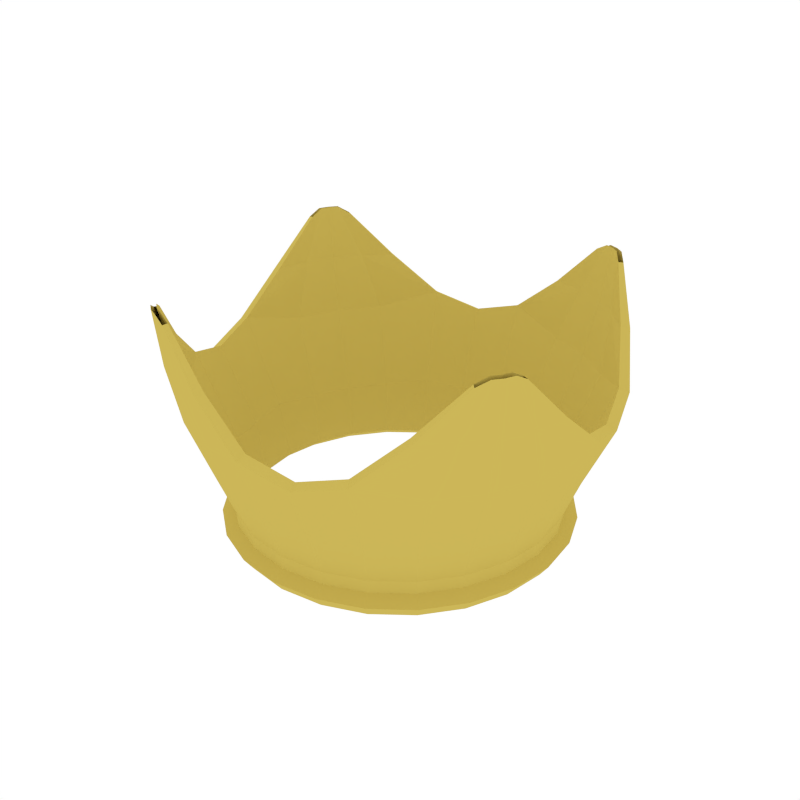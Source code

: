 # Source: Crown.blend  (saved by Blender 2.79.0; exported with 4.5.12 LTS)
import bpy
from mathutils import Matrix  # noqa: F401  (used for matrix-valued properties, if any)

bpy.ops.wm.read_factory_settings(use_empty=True)
scene = bpy.context.scene
scene.name = 'Scene'

# ---- collections
col_collection_1 = bpy.data.collections.new('Collection 1'); scene.collection.children.link(col_collection_1)

# ---- materials (node trees are filled in below, after node groups)
mat_gold = bpy.data.materials.new('Gold')
mat_gold.alpha_threshold = 0.0
mat_gold.diffuse_color = (0.6038, 0.4703, 0.09838, 1.0)
mat_gold.roughness = 0.5

# ---- material node trees

# ---- world
world_world = bpy.data.worlds.new('World'); scene.world = world_world
world_world.color = (1.0, 1.0, 1.0)
world_world.use_sun_shadow = False
world_world.sun_shadow_jitter_overblur = 0.0
world_world.cycles.sampling_method = 'NONE'
world_world.cycles.sample_map_resolution = 256

# ---- meshes
me_cylinder_011 = bpy.data.meshes.new('Cylinder.011')
me_cylinder_011.from_pydata([(0.09218, 0.344, 0.02912), (0.2518, 0.2518, 0.02912), (0.344, 0.09218, 0.02912), (0.344, -0.09218, 0.02912), (0.2518, -0.2518, 0.02912), (0.09218, -0.344, 0.02912), (-0.09218, -0.344, 0.02912), (-0.2518, -0.2518, 0.02912), (-0.344, -0.09218, 0.02912), (-0.344, 0.09218, 0.02912), (-0.2518, 0.2518, 0.02912), (-0.09218, 0.344, 0.02912), (-0.1522, -0.3926, 0.257), (-0.3926, 0.1522, 0.257), (0.2639, 0.3281, 0.257), (0.3281, -0.2639, 0.257), (-0.2639, -0.3281, 0.257), (0.1522, 0.3926, 0.257), (-0.3281, 0.2639, 0.257), (0.3926, -0.1522, 0.257), (0.08274, -0.3088, -0.08733), (0.2261, -0.2261, -0.08733), (0.3088, -0.08274, -0.08733), (-0.08274, 0.3088, -0.08733), (0.08274, 0.3088, -0.08733), (0.3088, 0.08274, -0.08733), (-0.2261, 0.2261, -0.08733), (0.2261, 0.2261, -0.08733), (-0.3088, 0.08274, -0.08733), (-0.3088, -0.08274, -0.08733), (-0.2261, -0.2261, -0.08733), (-0.08274, -0.3088, -0.08733), (0.08291, 0.3094, -0.06197), (0.1122, 0.3837, 0.145), (-2.794e-08, 0.3564, 0.02912), (0.1782, 0.3086, 0.02912), (0.2265, 0.2265, -0.06197), (0.2761, 0.289, 0.145), (0.3086, 0.1782, 0.02912), (0.3094, 0.08291, -0.06197), (0.3956, 0.106, 0.1471), (0.3564, -1.49e-08, 0.02912), (0.3094, -0.08291, -0.06197), (0.3837, -0.1122, 0.145), (0.3086, -0.1782, 0.02912), (0.2265, -0.2265, -0.06197), (0.289, -0.2761, 0.145), (0.1782, -0.3086, 0.02912), (0.08291, -0.3094, -0.06197), (0.106, -0.3956, 0.1471), (5.402e-08, -0.3564, 0.02912), (-0.08291, -0.3094, -0.06197), (-0.1122, -0.3837, 0.145), (-0.1782, -0.3086, 0.02912), (-0.2265, -0.2265, -0.06197), (-0.2761, -0.289, 0.145), (-0.3086, -0.1782, 0.02912), (-0.3094, -0.08291, -0.06197), (-0.3956, -0.106, 0.1471), (-0.3564, -1.639e-07, 0.02912), (-0.3094, 0.08291, -0.06197), (-0.3837, 0.1122, 0.145), (-0.3086, 0.1782, 0.02912), (-0.2265, 0.2265, -0.06197), (-0.289, 0.2761, 0.145), (-0.1782, 0.3086, 0.02912), (-0.08291, 0.3094, -0.06197), (-0.106, 0.3956, 0.1471), (0.1993, 0.3855, 0.3627), (0.2342, 0.3654, 0.3627), (0.3855, -0.1993, 0.3627), (0.3654, -0.2342, 0.3627), (-0.1993, -0.3855, 0.3627), (-0.2342, -0.3654, 0.3627), (-0.3855, 0.1993, 0.3627), (-0.3654, 0.2342, 0.3627), (-0.2124, -0.3678, 0.257), (-0.08775, -0.4099, 0.257), (-0.3678, 0.2124, 0.257), (-0.4099, 0.08775, 0.257), (0.3111, 0.2809, 0.257), (0.2124, 0.3678, 0.257), (0.2809, -0.3111, 0.257), (0.3678, -0.2124, 0.257), (-0.3111, -0.2809, 0.257), (0.08775, 0.4099, 0.257), (-0.2809, 0.3111, 0.257), (0.4099, -0.08775, 0.257), (0.08884, 0.3315, -0.1032), (0.2427, 0.2427, -0.1032), (0.3315, 0.08884, -0.1032), (0.3315, -0.08884, -0.1032), (0.2427, -0.2427, -0.1032), (0.08884, -0.3315, -0.1032), (-0.08884, -0.3315, -0.1032), (-0.2427, -0.2427, -0.1032), (-0.3315, -0.08884, -0.1032), (-0.3315, 0.08884, -0.1032), (-0.2427, 0.2427, -0.1032), (-0.08884, 0.3315, -0.1032), (0.1599, -0.277, -0.08733), (4.843e-08, -0.3199, -0.08733), (0.277, -0.1599, -0.08733), (0.3199, -9.313e-09, -0.08733), (-0.1599, 0.277, -0.08733), (-2.608e-08, 0.3199, -0.08733), (0.1599, 0.277, -0.08733), (0.277, 0.1599, -0.08733), (-0.277, 0.1599, -0.08733), (-0.3199, -1.453e-07, -0.08733), (-0.277, -0.1599, -0.08733), (-0.1599, -0.277, -0.08733), (-2.557e-08, 0.3205, -0.06197), (-0.008898, 0.4158, 0.1745), (0.1603, 0.2776, -0.06197), (0.2005, 0.3473, 0.145), (0.2776, 0.1603, -0.06197), (0.3645, 0.2002, 0.1745), (0.3205, -1.214e-08, -0.06197), (0.4158, 0.008898, 0.1745), (0.2776, -0.1603, -0.06197), (0.3473, -0.2005, 0.145), (0.1603, -0.2776, -0.06197), (0.2002, -0.3645, 0.1745), (4.888e-08, -0.3205, -0.06197), (0.008898, -0.4158, 0.1745), (-0.1603, -0.2776, -0.06197), (-0.2005, -0.3473, 0.145), (-0.2776, -0.1603, -0.06197), (-0.3645, -0.2002, 0.1745), (-0.3205, -1.465e-07, -0.06197), (-0.4158, -0.008898, 0.1745), (-0.2776, 0.1603, -0.06197), (-0.3473, 0.2005, 0.145), (-0.1603, 0.2776, -0.06197), (-0.2002, 0.3645, 0.1745), (0.176, 0.3901, 0.3498), (0.2181, 0.3777, 0.3627), (0.2498, 0.3474, 0.3498), (0.3901, -0.176, 0.3498), (0.3777, -0.2181, 0.3627), (0.3474, -0.2498, 0.3498), (-0.176, -0.3901, 0.3498), (-0.2181, -0.3777, 0.3627), (-0.2498, -0.3474, 0.3498), (-0.3901, 0.176, 0.3498), (-0.3777, 0.2181, 0.3627), (-0.3474, 0.2498, 0.3498), (-2.591e-08, 0.3435, -0.1032), (0.1717, 0.2974, -0.1032), (0.2974, 0.1717, -0.1032), (0.3435, -7.233e-09, -0.1032), (0.2974, -0.1717, -0.1032), (0.1717, -0.2974, -0.1032), (5.421e-08, -0.3435, -0.1032), (-0.1717, -0.2974, -0.1032), (-0.2974, -0.1717, -0.1032), (-0.3435, -1.518e-07, -0.1032), (-0.2974, 0.1717, -0.1032), (-0.1717, 0.2974, -0.1032), (-0.1466, -0.3756, 0.2604), (-0.3756, 0.1466, 0.2604), (0.252, 0.3148, 0.2604), (0.3148, -0.252, 0.2604), (-0.252, -0.3148, 0.2604), (0.1466, 0.3756, 0.2604), (-0.3148, 0.252, 0.2604), (0.3756, -0.1466, 0.2604), (0.07799, -0.291, -0.1094), (0.2131, -0.2131, -0.1094), (0.291, -0.07799, -0.1094), (-0.07799, 0.291, -0.1094), (0.07799, 0.291, -0.1094), (0.291, 0.07799, -0.1094), (-0.2131, 0.2131, -0.1094), (0.2131, 0.2131, -0.1094), (-0.291, 0.07799, -0.1094), (-0.291, -0.07799, -0.1094), (-0.2131, -0.2131, -0.1094), (-0.07799, -0.291, -0.1094), (0.1065, 0.3644, 0.1512), (0.2624, 0.2744, 0.1512), (0.377, 0.101, 0.1555), (0.3644, -0.1065, 0.1512), (0.2744, -0.2624, 0.1512), (0.101, -0.377, 0.1555), (-0.1065, -0.3644, 0.1512), (-0.2624, -0.2744, 0.1512), (-0.377, -0.101, 0.1555), (-0.3644, 0.1065, 0.1512), (-0.2744, 0.2624, 0.1512), (-0.101, 0.377, 0.1555), (0.1962, 0.3762, 0.3642), (0.2277, 0.358, 0.3642), (0.3762, -0.1962, 0.3642), (0.358, -0.2277, 0.3642), (-0.1962, -0.3762, 0.3642), (-0.2277, -0.358, 0.3642), (-0.3762, 0.1962, 0.3642), (-0.358, 0.2277, 0.3642), (-0.2035, -0.3524, 0.2607), (-0.0834, -0.3925, 0.2601), (-0.3524, 0.2035, 0.2607), (-0.3925, 0.0834, 0.2601), (0.2982, 0.2685, 0.2601), (0.2035, 0.3524, 0.2607), (0.2685, -0.2982, 0.2601), (0.3524, -0.2035, 0.2607), (-0.2982, -0.2685, 0.2601), (0.0834, 0.3925, 0.2601), (-0.2685, 0.2982, 0.2601), (0.3925, -0.0834, 0.2601), (0.0843, 0.3146, -0.1276), (0.2303, 0.2303, -0.1276), (0.3146, 0.0843, -0.1276), (0.3146, -0.0843, -0.1276), (0.2303, -0.2303, -0.1276), (0.0843, -0.3146, -0.1276), (-0.0843, -0.3146, -0.1276), (-0.2303, -0.2303, -0.1276), (-0.3146, -0.0843, -0.1276), (-0.3146, 0.0843, -0.1276), (-0.2303, 0.2303, -0.1276), (-0.0843, 0.3146, -0.1276), (0.1508, -0.2611, -0.1094), (4.843e-08, -0.3015, -0.1094), (0.2611, -0.1508, -0.1094), (0.3015, -9.313e-09, -0.1094), (-0.1508, 0.2611, -0.1094), (-2.608e-08, 0.3015, -0.1094), (0.1508, 0.2611, -0.1094), (0.2611, 0.1508, -0.1094), (-0.2611, 0.1508, -0.1094), (-0.3015, -1.453e-07, -0.1094), (-0.2611, -0.1508, -0.1094), (-0.1508, -0.2611, -0.1094), (-0.01076, 0.396, 0.1814), (0.1905, 0.33, 0.1513), (0.3483, 0.1887, 0.1814), (0.396, 0.01076, 0.1814), (0.33, -0.1905, 0.1513), (0.1887, -0.3483, 0.1814), (0.01076, -0.396, 0.1814), (-0.1905, -0.33, 0.1513), (-0.3483, -0.1887, 0.1814), (-0.396, -0.01076, 0.1814), (-0.33, 0.1905, 0.1513), (-0.1887, 0.3483, 0.1814), (0.1734, 0.3806, 0.351), (0.2132, 0.3693, 0.3644), (0.2429, 0.3405, 0.351), (0.3806, -0.1734, 0.351), (0.3693, -0.2132, 0.3644), (0.3405, -0.2429, 0.351), (-0.1734, -0.3806, 0.351), (-0.2132, -0.3693, 0.3644), (-0.2429, -0.3405, 0.351), (-0.3806, 0.1734, 0.351), (-0.3693, 0.2132, 0.3644), (-0.3405, 0.2429, 0.351), (-2.561e-08, 0.3259, -0.1276), (0.163, 0.2823, -0.1276), (0.2823, 0.163, -0.1276), (0.3259, -7.664e-09, -0.1276), (0.2823, -0.163, -0.1276), (0.163, -0.2823, -0.1276), (5.298e-08, -0.3259, -0.1276), (-0.163, -0.2823, -0.1276), (-0.2823, -0.163, -0.1276), (-0.3259, -1.494e-07, -0.1276), (-0.2823, 0.163, -0.1276), (-0.163, 0.2823, -0.1276), (0.08272, -0.3087, -0.002837), (0.2255, -0.2217, -0.004171), (0.3048, -0.08443, -0.004171), (-0.08272, 0.3087, -0.002837), (0.08443, 0.3048, -0.004171), (0.3087, 0.08272, -0.002837), (-0.2255, 0.2217, -0.004171), (0.2217, 0.2255, -0.004171), (-0.3048, 0.08443, -0.004171), (-0.3087, -0.08272, -0.002837), (-0.2217, -0.2255, -0.004171), (-0.08443, -0.3048, -0.004171), (0.1578, -0.2801, 0.005281), (0.003369, -0.3215, 0.005281), (0.2744, -0.1584, -0.004144), (0.3215, 0.003369, 0.005281), (-0.1578, 0.2801, 0.005281), (-0.003369, 0.3215, 0.005281), (0.1584, 0.2744, -0.004144), (0.2801, 0.1578, 0.005281), (-0.2744, 0.1584, -0.004144), (-0.3215, -0.003369, 0.005281), (-0.2801, -0.1578, 0.005281), (-0.1584, -0.2744, -0.004144)], [], [(0, 32, 112, 34), (0, 34, 113, 33), (0, 33, 115, 35), (0, 35, 114, 32), (1, 36, 114, 35), (1, 35, 115, 37), (1, 37, 117, 38), (1, 38, 116, 36), (2, 39, 116, 38), (2, 38, 117, 40), (2, 40, 119, 41), (2, 41, 118, 39), (3, 42, 118, 41), (3, 41, 119, 43), (3, 43, 121, 44), (3, 44, 120, 42), (4, 45, 120, 44), (4, 44, 121, 46), (4, 46, 123, 47), (4, 47, 122, 45), (5, 48, 122, 47), (5, 47, 123, 49), (5, 49, 125, 50), (5, 50, 124, 48), (6, 51, 124, 50), (6, 50, 125, 52), (6, 52, 127, 53), (6, 53, 126, 51), (7, 54, 126, 53), (7, 53, 127, 55), (7, 55, 129, 56), (7, 56, 128, 54), (8, 57, 128, 56), (8, 56, 129, 58), (8, 58, 131, 59), (8, 59, 130, 57), (9, 60, 130, 59), (9, 59, 131, 61), (9, 61, 133, 62), (9, 62, 132, 60), (10, 63, 132, 62), (10, 62, 133, 64), (10, 64, 135, 65), (10, 65, 134, 63), (11, 66, 134, 65), (11, 65, 135, 67), (11, 67, 113, 34), (11, 34, 112, 66), (12, 76, 127, 52), (12, 52, 125, 77), (12, 77, 142, 72), (12, 72, 143, 76), (13, 78, 133, 61), (13, 61, 131, 79), (13, 79, 145, 74), (13, 74, 146, 78), (14, 80, 117, 37), (14, 37, 115, 81), (14, 81, 137, 69), (14, 69, 138, 80), (15, 82, 123, 46), (15, 46, 121, 83), (15, 83, 140, 71), (15, 71, 141, 82), (16, 84, 129, 55), (16, 55, 127, 76), (16, 76, 143, 73), (16, 73, 144, 84), (17, 81, 115, 33), (17, 33, 113, 85), (17, 85, 136, 68), (17, 68, 137, 81), (18, 86, 135, 64), (18, 64, 133, 78), (18, 78, 146, 75), (18, 75, 147, 86), (19, 83, 121, 43), (19, 43, 119, 87), (19, 87, 139, 70), (19, 70, 140, 83), (20, 100, 122, 48), (20, 48, 124, 101), (20, 101, 154, 93), (20, 93, 153, 100), (21, 102, 120, 45), (21, 45, 122, 100), (21, 100, 153, 92), (21, 92, 152, 102), (22, 103, 118, 42), (22, 42, 120, 102), (22, 102, 152, 91), (22, 91, 151, 103), (23, 104, 134, 66), (23, 66, 112, 105), (23, 105, 148, 99), (23, 99, 159, 104), (24, 105, 112, 32), (24, 32, 114, 106), (24, 106, 149, 88), (24, 88, 148, 105), (25, 107, 116, 39), (25, 39, 118, 103), (25, 103, 151, 90), (25, 90, 150, 107), (26, 108, 132, 63), (26, 63, 134, 104), (26, 104, 159, 98), (26, 98, 158, 108), (27, 106, 114, 36), (27, 36, 116, 107), (27, 107, 150, 89), (27, 89, 149, 106), (28, 109, 130, 60), (28, 60, 132, 108), (28, 108, 158, 97), (28, 97, 157, 109), (29, 110, 128, 57), (29, 57, 130, 109), (29, 109, 157, 96), (29, 96, 156, 110), (30, 111, 126, 54), (30, 54, 128, 110), (30, 110, 156, 95), (30, 95, 155, 111), (31, 101, 124, 51), (31, 51, 126, 111), (31, 111, 155, 94), (31, 94, 154, 101), (276, 290, 237, 180), (279, 181, 237, 290), (279, 291, 238, 181), (277, 182, 238, 291), (277, 287, 239, 182), (274, 183, 239, 287), (274, 286, 240, 183), (273, 184, 240, 286), (273, 284, 241, 184), (272, 185, 241, 284), (272, 285, 242, 185), (283, 186, 242, 285), (283, 295, 243, 186), (282, 187, 243, 295), (282, 294, 244, 187), (281, 188, 244, 294), (281, 293, 245, 188), (280, 189, 245, 293), (280, 292, 246, 189), (278, 190, 246, 292), (278, 288, 247, 190), (275, 191, 247, 288), (275, 289, 236, 191), (276, 180, 236, 289), (160, 186, 243, 200), (160, 201, 242, 186), (160, 196, 254, 201), (160, 200, 255, 196), (161, 189, 246, 202), (161, 203, 245, 189), (161, 198, 257, 203), (161, 202, 258, 198), (162, 181, 238, 204), (162, 205, 237, 181), (162, 193, 249, 205), (162, 204, 250, 193), (163, 184, 241, 206), (163, 207, 240, 184), (163, 195, 252, 207), (163, 206, 253, 195), (164, 187, 244, 208), (164, 200, 243, 187), (164, 197, 255, 200), (164, 208, 256, 197), (165, 180, 237, 205), (165, 209, 236, 180), (165, 192, 248, 209), (165, 205, 249, 192), (166, 190, 247, 210), (166, 202, 246, 190), (166, 199, 258, 202), (166, 210, 259, 199), (167, 183, 240, 207), (167, 211, 239, 183), (167, 194, 251, 211), (167, 207, 252, 194), (168, 217, 266, 225), (168, 224, 265, 217), (169, 216, 265, 224), (169, 226, 264, 216), (170, 215, 264, 226), (170, 227, 263, 215), (171, 223, 260, 229), (171, 228, 271, 223), (172, 212, 261, 230), (172, 229, 260, 212), (173, 214, 263, 227), (173, 231, 262, 214), (174, 222, 271, 228), (174, 232, 270, 222), (175, 213, 262, 231), (175, 230, 261, 213), (176, 221, 270, 232), (176, 233, 269, 221), (177, 220, 269, 233), (177, 234, 268, 220), (178, 219, 268, 234), (178, 235, 267, 219), (179, 218, 267, 235), (179, 225, 266, 218), (119, 40, 182, 239), (40, 117, 238, 182), (125, 49, 185, 242), (49, 123, 241, 185), (131, 58, 188, 245), (58, 129, 244, 188), (113, 67, 191, 236), (67, 135, 247, 191), (77, 125, 242, 201), (142, 77, 201, 254), (79, 131, 245, 203), (145, 79, 203, 257), (80, 138, 250, 204), (117, 80, 204, 238), (82, 141, 253, 206), (123, 82, 206, 241), (84, 144, 256, 208), (129, 84, 208, 244), (85, 113, 236, 209), (136, 85, 209, 248), (86, 147, 259, 210), (135, 86, 210, 247), (87, 119, 239, 211), (139, 87, 211, 251), (148, 88, 212, 260), (88, 149, 261, 212), (149, 89, 213, 261), (89, 150, 262, 213), (150, 90, 214, 262), (90, 151, 263, 214), (151, 91, 215, 263), (91, 152, 264, 215), (152, 92, 216, 264), (92, 153, 265, 216), (153, 93, 217, 265), (93, 154, 266, 217), (154, 94, 218, 266), (94, 155, 267, 218), (155, 95, 219, 267), (95, 156, 268, 219), (156, 96, 220, 268), (96, 157, 269, 220), (157, 97, 221, 269), (97, 158, 270, 221), (158, 98, 222, 270), (98, 159, 271, 222), (159, 99, 223, 271), (99, 148, 260, 223), (172, 276, 289, 229), (171, 229, 289, 275), (171, 275, 288, 228), (174, 228, 288, 278), (174, 278, 292, 232), (176, 232, 292, 280), (176, 280, 293, 233), (177, 233, 293, 281), (177, 281, 294, 234), (178, 234, 294, 282), (178, 282, 295, 235), (179, 235, 295, 283), (179, 283, 285, 225), (168, 225, 285, 272), (168, 272, 284, 224), (169, 224, 284, 273), (169, 273, 286, 226), (170, 226, 286, 274), (170, 274, 287, 227), (173, 227, 287, 277), (173, 277, 291, 231), (175, 231, 291, 279), (175, 279, 290, 230), (172, 230, 290, 276)])
me_cylinder_011.materials.append(mat_gold)
me_cylinder_011.use_remesh_preserve_volume = False
me_cylinder_011.use_remesh_preserve_attributes = False
me_cylinder_011.use_mirror_vertex_groups = False
me_cylinder_011.update()

# ---- objects
ob_crown = bpy.data.objects.new('Crown', me_cylinder_011)

# ---- transforms, parenting, visibility, modifiers, constraints
ob_crown.location = (0.0, 0.0, 0.0)
ob_crown.lineart.crease_threshold = 0.0

# ---- collection membership
col_collection_1.objects.link(ob_crown)

# ---- scene / render settings (as saved in the file)
scene.frame_start = 1; scene.frame_end = 250; scene.frame_set(0)
scene.render.engine = 'CYCLES'
scene.render.resolution_x = 1000
scene.render.resolution_y = 1000
scene.render.dither_intensity = 0.0
scene.cycles.samples = 200
scene.cycles.sampling_pattern = 'TABULATED_SOBOL'
scene.cycles.light_sampling_threshold = 0.0
scene.cycles.use_adaptive_sampling = False
scene.cycles.use_light_tree = False
scene.cycles.caustics_reflective = False
scene.cycles.caustics_refractive = False
scene.cycles.blur_glossy = 0.0
scene.cycles.max_bounces = 2
scene.cycles.pixel_filter_type = 'GAUSSIAN'
scene.cycles.sample_clamp_indirect = 0.0
scene.view_settings.view_transform = 'Standard'
bpy.context.view_layer.update()

# ---- added for rendering (the .blend has no active camera): camera
cam_auto = bpy.data.cameras.new('AutoCamera')
cam_auto.lens = 50.0
cam_auto.sensor_width = 36.0
cam_auto.clip_end = 1000.0
ob_auto_camera = bpy.data.objects.new('AutoCamera', cam_auto)
scene.collection.objects.link(ob_auto_camera)
ob_auto_camera.location = (1.17938, -1.41525, 1.06189)
ob_auto_camera.rotation_euler = (1.09748, -7.21219e-08, 0.694738)
scene.camera = ob_auto_camera
bpy.context.view_layer.update()
